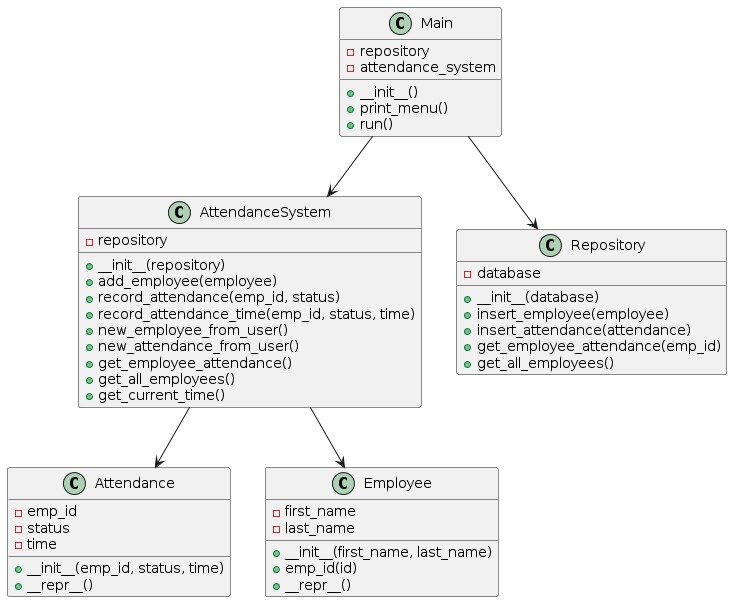

The diagram above was rendered by PlantUML. Its source (embedded in the PNG):
@startuml
class Attendance {
    -emp_id
    -status
    -time
    +__init__(emp_id, status, time)
    +__repr__()
}

class Employee {
    -first_name
    -last_name
    +__init__(first_name, last_name)
    +emp_id(id)
    +__repr__()
}

class AttendanceSystem {
    -repository
    +__init__(repository)
    +add_employee(employee)
    +record_attendance(emp_id, status)
    +record_attendance_time(emp_id, status, time)
    +new_employee_from_user()
    +new_attendance_from_user()
    +get_employee_attendance()
    +get_all_employees()
    +get_current_time()
}

class Main {
    -repository
    -attendance_system
    +__init__()
    +print_menu()
    +run()
}

class Repository {
    -database
    +__init__(database)
    +insert_employee(employee)
    +insert_attendance(attendance)
    +get_employee_attendance(emp_id)
    +get_all_employees()
}

AttendanceSystem --> Attendance
AttendanceSystem --> Employee
Main --> AttendanceSystem
Main --> Repository
@enduml